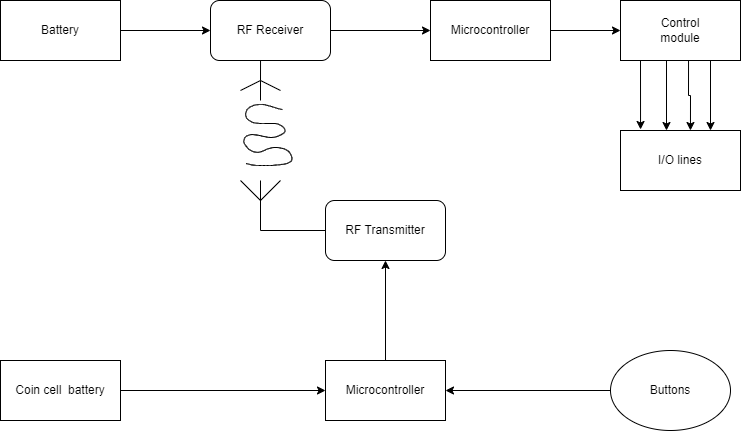

The diagram above was exported from draw.io. Its source (the exported page's mxGraphModel, read from the mxfile embedded in the PNG):
<mxGraphModel dx="1108" dy="553" grid="1" gridSize="10" guides="1" tooltips="1" connect="1" arrows="1" fold="1" page="1" pageScale="1" pageWidth="850" pageHeight="1100" math="0" shadow="0">
  <root>
    <mxCell id="0" />
    <mxCell id="1" parent="0" />
    <mxCell id="dmuwe4SUEf-LaE4V0D7v-1" value="Coin cell&amp;nbsp; battery" style="rounded=0;whiteSpace=wrap;html=1;" vertex="1" parent="1">
      <mxGeometry x="40" y="680" width="120" height="60" as="geometry" />
    </mxCell>
    <mxCell id="dmuwe4SUEf-LaE4V0D7v-2" value="Microcontroller" style="rounded=0;whiteSpace=wrap;html=1;" vertex="1" parent="1">
      <mxGeometry x="365" y="680" width="120" height="60" as="geometry" />
    </mxCell>
    <mxCell id="dmuwe4SUEf-LaE4V0D7v-3" value="Buttons" style="ellipse;whiteSpace=wrap;html=1;" vertex="1" parent="1">
      <mxGeometry x="650" y="670" width="120" height="80" as="geometry" />
    </mxCell>
    <mxCell id="dmuwe4SUEf-LaE4V0D7v-5" value="RF Transmitter" style="rounded=1;whiteSpace=wrap;html=1;" vertex="1" parent="1">
      <mxGeometry x="365" y="520" width="120" height="60" as="geometry" />
    </mxCell>
    <mxCell id="dmuwe4SUEf-LaE4V0D7v-6" value="Battery" style="rounded=0;whiteSpace=wrap;html=1;" vertex="1" parent="1">
      <mxGeometry x="40" y="320" width="120" height="60" as="geometry" />
    </mxCell>
    <mxCell id="dmuwe4SUEf-LaE4V0D7v-8" value="Microcontroller" style="rounded=0;whiteSpace=wrap;html=1;" vertex="1" parent="1">
      <mxGeometry x="470" y="320" width="120" height="60" as="geometry" />
    </mxCell>
    <mxCell id="dmuwe4SUEf-LaE4V0D7v-10" value="I/O lines" style="rounded=0;whiteSpace=wrap;html=1;" vertex="1" parent="1">
      <mxGeometry x="660" y="450" width="120" height="60" as="geometry" />
    </mxCell>
    <mxCell id="dmuwe4SUEf-LaE4V0D7v-11" value="RF Receiver" style="rounded=1;whiteSpace=wrap;html=1;" vertex="1" parent="1">
      <mxGeometry x="250" y="320" width="120" height="60" as="geometry" />
    </mxCell>
    <mxCell id="dmuwe4SUEf-LaE4V0D7v-12" value="" style="endArrow=classic;html=1;rounded=0;exitX=1;exitY=0.5;exitDx=0;exitDy=0;entryX=0;entryY=0.5;entryDx=0;entryDy=0;" edge="1" parent="1" source="dmuwe4SUEf-LaE4V0D7v-1" target="dmuwe4SUEf-LaE4V0D7v-2">
      <mxGeometry width="50" height="50" relative="1" as="geometry">
        <mxPoint x="400" y="700" as="sourcePoint" />
        <mxPoint x="450" y="650" as="targetPoint" />
      </mxGeometry>
    </mxCell>
    <mxCell id="dmuwe4SUEf-LaE4V0D7v-13" value="" style="endArrow=classic;html=1;rounded=0;entryX=1;entryY=0.5;entryDx=0;entryDy=0;" edge="1" parent="1" source="dmuwe4SUEf-LaE4V0D7v-3" target="dmuwe4SUEf-LaE4V0D7v-2">
      <mxGeometry width="50" height="50" relative="1" as="geometry">
        <mxPoint x="540" y="710" as="sourcePoint" />
        <mxPoint x="745" y="710" as="targetPoint" />
      </mxGeometry>
    </mxCell>
    <mxCell id="dmuwe4SUEf-LaE4V0D7v-14" value="" style="endArrow=classic;html=1;rounded=0;exitX=0.5;exitY=0;exitDx=0;exitDy=0;entryX=0.5;entryY=1;entryDx=0;entryDy=0;" edge="1" parent="1" source="dmuwe4SUEf-LaE4V0D7v-2" target="dmuwe4SUEf-LaE4V0D7v-5">
      <mxGeometry width="50" height="50" relative="1" as="geometry">
        <mxPoint x="410" y="620" as="sourcePoint" />
        <mxPoint x="615" y="620" as="targetPoint" />
      </mxGeometry>
    </mxCell>
    <mxCell id="dmuwe4SUEf-LaE4V0D7v-16" value="" style="endArrow=classic;html=1;rounded=0;exitX=1;exitY=0.5;exitDx=0;exitDy=0;entryX=0;entryY=0.5;entryDx=0;entryDy=0;" edge="1" parent="1" source="dmuwe4SUEf-LaE4V0D7v-6" target="dmuwe4SUEf-LaE4V0D7v-11">
      <mxGeometry width="50" height="50" relative="1" as="geometry">
        <mxPoint x="400" y="500" as="sourcePoint" />
        <mxPoint x="450" y="450" as="targetPoint" />
      </mxGeometry>
    </mxCell>
    <mxCell id="dmuwe4SUEf-LaE4V0D7v-17" value="" style="endArrow=classic;html=1;rounded=0;exitX=1;exitY=0.5;exitDx=0;exitDy=0;" edge="1" parent="1" source="dmuwe4SUEf-LaE4V0D7v-11">
      <mxGeometry width="50" height="50" relative="1" as="geometry">
        <mxPoint x="420" y="350" as="sourcePoint" />
        <mxPoint x="470" y="350" as="targetPoint" />
      </mxGeometry>
    </mxCell>
    <mxCell id="dmuwe4SUEf-LaE4V0D7v-18" value="" style="endArrow=classic;html=1;rounded=0;exitX=1;exitY=0.5;exitDx=0;exitDy=0;" edge="1" parent="1" source="dmuwe4SUEf-LaE4V0D7v-8">
      <mxGeometry width="50" height="50" relative="1" as="geometry">
        <mxPoint x="600" y="350" as="sourcePoint" />
        <mxPoint x="660" y="350" as="targetPoint" />
      </mxGeometry>
    </mxCell>
    <mxCell id="dmuwe4SUEf-LaE4V0D7v-19" value="" style="endArrow=classic;html=1;rounded=0;entryX=0.167;entryY=-0.017;entryDx=0;entryDy=0;entryPerimeter=0;" edge="1" parent="1" target="dmuwe4SUEf-LaE4V0D7v-10">
      <mxGeometry width="50" height="50" relative="1" as="geometry">
        <mxPoint x="680" y="380" as="sourcePoint" />
        <mxPoint x="810" y="410" as="targetPoint" />
      </mxGeometry>
    </mxCell>
    <mxCell id="dmuwe4SUEf-LaE4V0D7v-20" value="" style="endArrow=classic;html=1;rounded=0;" edge="1" parent="1">
      <mxGeometry width="50" height="50" relative="1" as="geometry">
        <mxPoint x="706" y="380" as="sourcePoint" />
        <mxPoint x="706" y="450" as="targetPoint" />
      </mxGeometry>
    </mxCell>
    <mxCell id="dmuwe4SUEf-LaE4V0D7v-21" value="" style="endArrow=classic;html=1;rounded=0;startArrow=none;entryX=0.75;entryY=0;entryDx=0;entryDy=0;exitX=0.75;exitY=1;exitDx=0;exitDy=0;" edge="1" parent="1" source="dmuwe4SUEf-LaE4V0D7v-9" target="dmuwe4SUEf-LaE4V0D7v-10">
      <mxGeometry width="50" height="50" relative="1" as="geometry">
        <mxPoint x="730" y="370" as="sourcePoint" />
        <mxPoint x="730" y="450" as="targetPoint" />
      </mxGeometry>
    </mxCell>
    <mxCell id="dmuwe4SUEf-LaE4V0D7v-24" value="" style="edgeStyle=orthogonalEdgeStyle;rounded=0;orthogonalLoop=1;jettySize=auto;html=1;entryX=0.583;entryY=0;entryDx=0;entryDy=0;entryPerimeter=0;exitX=0.567;exitY=0.983;exitDx=0;exitDy=0;exitPerimeter=0;" edge="1" parent="1" source="dmuwe4SUEf-LaE4V0D7v-9" target="dmuwe4SUEf-LaE4V0D7v-10">
      <mxGeometry relative="1" as="geometry">
        <mxPoint x="720" y="450" as="targetPoint" />
      </mxGeometry>
    </mxCell>
    <mxCell id="dmuwe4SUEf-LaE4V0D7v-9" value="Control&lt;br&gt;module" style="rounded=0;whiteSpace=wrap;html=1;" vertex="1" parent="1">
      <mxGeometry x="660" y="320" width="120" height="60" as="geometry" />
    </mxCell>
    <mxCell id="dmuwe4SUEf-LaE4V0D7v-25" value="" style="endArrow=none;html=1;rounded=0;exitX=0.417;exitY=1;exitDx=0;exitDy=0;exitPerimeter=0;" edge="1" parent="1" source="dmuwe4SUEf-LaE4V0D7v-11">
      <mxGeometry width="50" height="50" relative="1" as="geometry">
        <mxPoint x="400" y="500" as="sourcePoint" />
        <mxPoint x="300" y="400" as="targetPoint" />
      </mxGeometry>
    </mxCell>
    <mxCell id="dmuwe4SUEf-LaE4V0D7v-26" value="" style="endArrow=none;html=1;rounded=0;" edge="1" parent="1">
      <mxGeometry width="50" height="50" relative="1" as="geometry">
        <mxPoint x="300" y="400" as="sourcePoint" />
        <mxPoint x="280" y="410" as="targetPoint" />
      </mxGeometry>
    </mxCell>
    <mxCell id="dmuwe4SUEf-LaE4V0D7v-28" value="" style="endArrow=none;html=1;rounded=0;" edge="1" parent="1">
      <mxGeometry width="50" height="50" relative="1" as="geometry">
        <mxPoint x="300" y="400" as="sourcePoint" />
        <mxPoint x="320" y="410" as="targetPoint" />
      </mxGeometry>
    </mxCell>
    <mxCell id="dmuwe4SUEf-LaE4V0D7v-29" value="" style="endArrow=none;html=1;rounded=0;" edge="1" parent="1">
      <mxGeometry width="50" height="50" relative="1" as="geometry">
        <mxPoint x="300" y="400" as="sourcePoint" />
        <mxPoint x="300" y="420" as="targetPoint" />
      </mxGeometry>
    </mxCell>
    <mxCell id="dmuwe4SUEf-LaE4V0D7v-31" value="" style="endArrow=none;html=1;rounded=0;exitX=0;exitY=0.5;exitDx=0;exitDy=0;" edge="1" parent="1" source="dmuwe4SUEf-LaE4V0D7v-5">
      <mxGeometry width="50" height="50" relative="1" as="geometry">
        <mxPoint x="400" y="500" as="sourcePoint" />
        <mxPoint x="300" y="500" as="targetPoint" />
        <Array as="points">
          <mxPoint x="300" y="550" />
        </Array>
      </mxGeometry>
    </mxCell>
    <mxCell id="dmuwe4SUEf-LaE4V0D7v-32" value="" style="endArrow=none;html=1;rounded=0;" edge="1" parent="1">
      <mxGeometry width="50" height="50" relative="1" as="geometry">
        <mxPoint x="300" y="520" as="sourcePoint" />
        <mxPoint x="320" y="500" as="targetPoint" />
      </mxGeometry>
    </mxCell>
    <mxCell id="dmuwe4SUEf-LaE4V0D7v-34" value="" style="endArrow=none;html=1;rounded=0;" edge="1" parent="1">
      <mxGeometry width="50" height="50" relative="1" as="geometry">
        <mxPoint x="300" y="520" as="sourcePoint" />
        <mxPoint x="280" y="500" as="targetPoint" />
      </mxGeometry>
    </mxCell>
    <mxCell id="dmuwe4SUEf-LaE4V0D7v-37" value="" style="shape=stencil(lVrLchs5DPwaXVl8kzhns/+Rqjhr1XrtlON9/f1iVuHYREtNzc2W0COSABpAc07p04/HL98fTtH/eHt9+f3h7/PXt8dT+uUU4/n58eH1/KZ/ndLnU/r07eX14bfXlz+fv17+//5ls9z++uPlr+0J/1xw3bsUNlT0//78xEX//we/Xuyfzs8f7Ft1vU72zdVC7KPzcbLXB8ht+1pdlcm+uBqJfXaxTPbZCbEv4nqe7BNdTykuz/bR9UbsgyvF2HtyPrk5SZN9cDER++z6fJ7e1UDsg2vB2DP/JnGpG3vP7NvY3p322TW7fmofD67H43rYfjV8YT2ZnKeGY5ID56/hlezzO4nPzf1zvPF4COKyjZ+fAX7dvo10eo/PXIl9cd2bfPEk/gPkYxoJfd0+2nzPLhF/heDyvJ7iAjnP4F2w9kLOR8bu3umqkePR6JnNmyudsJVrs3M7DR5d6sy1Qn2rJzGnih4W81V2dX68OqOQs88uzK4NaZDX9VwczLrbF1fIetBeyYVxG6ynD7K+c796nsRbSP1hFMsb3s3z+WtuNcL93fk5dbcdkfVA6dpWSNaj7heT63WwxXWA+nP2gMYzZYdq2U03lckW1EPVlEeh+a50Kd0CWIFHwtWSkMimtwajWEBhgG4pWgGNxJ1+3ZMFMBJKyWWzhzBi/TqgjkS5F6B+8EcA2kcEOQRIrvVDgOrCoT3kfnBJRVuBeggQR+TcC8i2Oq0AwBkrQLf95QJQvS34KwBU5BUg2yK4AlTowZVYGUBcgF+gZXn/egfsfeR1QHbebDqt5iCbonlMOtcBHZZUnCck0JE1qoukfHZ1nDlWbU/IHnoeW9wBetBsSWX0onuz5mlFV0A23V0Y/eQtQDPjXBpV8t5fyCPLb23aNPxZd0U61K4N7JyiylSsDegwsuiQlw55eqM2Ft5ih2oFNOKHtpfxHSCukE03GHMKn6MalF2dhGk+wKBT+OSCJFD46FIbtP58dq/FNmRFSYC189FJsQA27SAZl4X8AHSvJSYQP2BBWQGgZK0AUBQXe9BQM1PP4pQ0XQIcK/ODpnyZw3vhaWUhORRLKIsUrusoVzeTQGHQ862eTyAfWAJpCfSQolSKgAq0yOkINa5w8SVCFVXfM7qPUKcXvIRyhwISAwAJKIANWQFIYPULQAKrPYRRZO88VoGE4xoViBKLSNK2AqibhSrM0avkccmsJ9EhEQlG85vNucCRhc5j3k4mSppC2ALGBmXlTPy1e3O3F1dJDwP2les22nPN/tI6RDWz0Wfu9mk84YZ9nwexrcMnXBdHuO/2ZQztN+Khzv6tK53HyBh1n8Dvi2dtHTLrjkZ07SKe532zPR/tZZgOFrxL5s4k0f4OhZvGlaGgw/Z8pNrAMUrZlLhsAUyXRh5tCy0JlJ7WaMXchPdmAYxWNO5itwBW9bE86VDGEm0TYIMFsEYEbxMa18OU20s6AtCqXw8tKcH4sjilBCPYwg86ZZorqVZpJ6/NlEAs0UuvaOfOxpVPvCXTBGJFXFvObI410cm2AGk3LvYWYEkFBLLpAnK+0gyj7YKXEWFIaremEctLnPhQGlJAZvMOSEMrAEhDK0CHFOUAnDsXm9ZAMNO5AuSQNNT4vQGO85t+RTzdkQQiVxhA6Wl713odUIGXElUYeof3AjLtgkWHFRMaPKcFSYBXIAEFWomsEiITrZkGIHQUlmo7286vDgRopsehalwHaDWYybin0X1cB4htfnrhm4bpvDfeTXqgPnU+63/wJ9T5ie0aNiFh3FfcOiZzFaDR0tmSqu1BNVo6SQiBiqKfVLaHZK9kpFBiErhhkYXOKOPm+wOA+aGDJiELYRJoQwH0RhOISQGMZ5D6ZCF9VtvOKIAValT2ZaGVQoFQABtntAQZrVS4xFDhnQrhEoPOa6Y1Fi4xVJAYhAsxBWaaD2l+qz0xLycsEcle8C0RMOmuENrHmaqyREBiLxEgHq4QCTJ1idiveu5GQJ+/RICAuELo5Fv8MUS1ov0Sgfm60BDhDcNFcgSxgt0i/XSUDckC6DgOr0UsKCRkK0EsWA1fm1rwZvDjVZd7qdwSgtoXKrrYGt/oeAMiohavuefVP97fWv12fnq6vPT68Xv7lqt+dHlDNn3+Dw==);fillColor=none;" vertex="1" parent="1">
      <mxGeometry x="283.25" y="424" width="48.25" height="61" as="geometry" />
    </mxCell>
  </root>
</mxGraphModel>